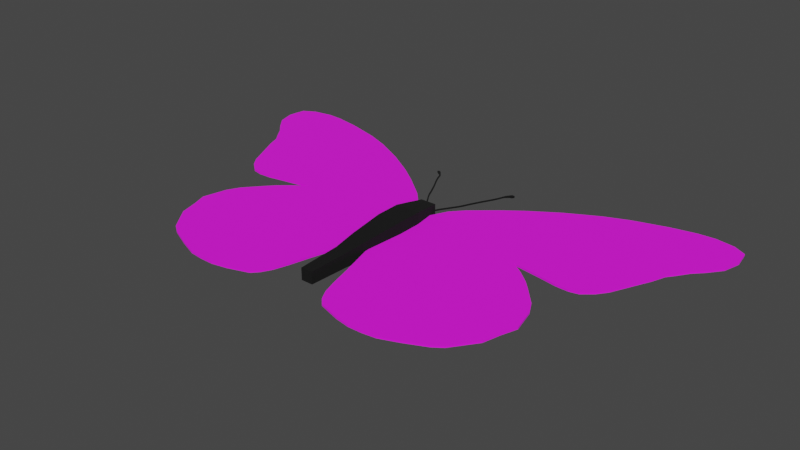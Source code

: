 # Source: Monarch.blend  (saved by Blender 3.2.14; exported with 4.5.12 LTS)
import bpy
from mathutils import Matrix  # noqa: F401  (used for matrix-valued properties, if any)

bpy.ops.wm.read_factory_settings(use_empty=True)
scene = bpy.context.scene
scene.name = 'Scene'

# ---- collections
col_collection = bpy.data.collections.new('Collection'); scene.collection.children.link(col_collection)

# ---- images (referenced by path relative to the original .blend; pixels are not part of the script)
import os
ASSET_DIR = os.environ.get("B2B_ASSET_DIR", "")  # directory of the original .blend (textures are referenced by path, not embedded)
HERE = os.path.dirname(os.path.abspath(__file__))  # packed textures are extracted next to this script under _unpacked/

def load_image(name, relpath, width, height, colorspace="sRGB"):
    """Load a texture the original file referenced (path relative to the .blend, or extracted next to this script)."""
    p = next((c for c in (os.path.join(HERE, relpath), os.path.join(ASSET_DIR, relpath)) if relpath and os.path.exists(c)), "")
    if p:
        img = bpy.data.images.load(p, check_existing=True)
        img.name = name
    else:  # same state as the original file: an image datablock whose file is absent (Cycles renders it pink)
        img = bpy.data.images.new(name, width, height)
        img.source = "FILE"
        img.filepath = "//" + (relpath or name)
    img.colorspace_settings.name = colorspace
    return img
img_wing_png = load_image('wing.png', 'wing.png', 1024, 1024, 'sRGB')

# ---- materials (node trees are filled in below, after node groups)
mat_black = bpy.data.materials.new('black')
mat_black.alpha_threshold = 0.0
mat_black.use_transparent_shadow = False
mat_black.line_color = (0.0, 0.0, 0.0, 1.0)
mat_material = bpy.data.materials.new('Material')
mat_material.use_transparent_shadow = False

# ---- material node trees
mat_black.use_nodes = True; mat_black.node_tree.nodes.clear()
_N = mat_black.node_tree.nodes; _L = mat_black.node_tree.links
n0 = _N.new('ShaderNodeOutputMaterial'); n0.name = 'Material Output'; n0.location = (300, 300)
n1 = _N.new('ShaderNodeBsdfPrincipled'); n1.name = 'Principled BSDF'; n1.location = (10, 300)
n1.distribution = 'GGX'
n1.subsurface_method = 'RANDOM_WALK_SKIN'
n1.inputs[0].default_value = (0.0, 0.0, 0.0, 1.0)
n1.inputs[2].default_value = 1.0
n1.inputs[3].default_value = 1.45
n1.inputs[27].default_value = (0.0, 0.0, 0.0, 1.0)
n1.inputs[28].default_value = 1.0
_L.new(n1.outputs[0], n0.inputs[0])
n0.is_active_output = True
mat_material.use_nodes = True; mat_material.node_tree.nodes.clear()
_N = mat_material.node_tree.nodes; _L = mat_material.node_tree.links
n0 = _N.new('ShaderNodeBsdfPrincipled'); n0.name = 'Principled BSDF'; n0.location = (10, 300)
n0.distribution = 'GGX'
n0.subsurface_method = 'RANDOM_WALK_SKIN'
n0.inputs[2].default_value = 1.0
n0.inputs[3].default_value = 1.45
n0.inputs[27].default_value = (0.0, 0.0, 0.0, 1.0)
n0.inputs[28].default_value = 1.0
n1 = _N.new('ShaderNodeOutputMaterial'); n1.name = 'Material Output'; n1.location = (300, 300)
n2 = _N.new('ShaderNodeTexImage'); n2.name = 'Image Texture'; n2.location = (-280, 280)
n2.image = img_wing_png
_L.new(n0.outputs[0], n1.inputs[0])
_L.new(n2.outputs[0], n0.inputs[0])
n1.is_active_output = True

# ---- world
world_world = bpy.data.worlds.new('World'); scene.world = world_world
world_world.use_nodes = True; world_world.node_tree.nodes.clear()
_N = world_world.node_tree.nodes; _L = world_world.node_tree.links
n0 = _N.new('ShaderNodeOutputWorld'); n0.name = 'World Output'; n0.location = (300, 300)
n1 = _N.new('ShaderNodeBackground'); n1.name = 'Background'; n1.location = (10, 300)
n1.inputs[0].default_value = (0.05088, 0.05088, 0.05088, 1.0)
_L.new(n1.outputs[0], n0.inputs[0])
n0.is_active_output = True
world_world.color = (0.05088, 0.05088, 0.05088)
world_world.use_sun_shadow = False
world_world.sun_shadow_jitter_overblur = 0.0

# ---- meshes
me_cube = bpy.data.meshes.new('Cube')
me_cube.from_pydata([(1.0, 1.0, 1.0), (1.0, 1.0, -1.0), (1.0, -1.0, 1.0), (1.0, -1.0, -1.0), (-1.0, 1.0, 1.0), (-1.0, 1.0, -1.0), (-1.0, -1.0, 1.0), (-1.0, -1.0, -1.0), (0.81, 2.319, -0.81), (-0.81, 2.319, -0.81), (0.81, 2.319, 0.81), (-0.81, 2.319, 0.81), (0.6343, 3.424, -0.6343), (-0.6343, 3.424, -0.6343), (0.6343, 3.424, 0.6343), (-0.6343, 3.424, 0.6343), (-0.8874, -2.444, -0.8874), (-0.8874, -2.444, 0.8874), (0.8874, -2.444, 0.8874), (0.8874, -2.444, -0.8874), (-0.7671, -3.995, -0.7671), (-0.7671, -3.995, 0.7671), (0.7671, -3.995, 0.7671), (0.7671, -3.995, -0.7671), (-0.5608, -5.92, -0.5608), (-0.5608, -5.92, 0.5608), (0.5608, -5.92, 0.5608), (0.5608, -5.92, -0.5608), (-0.4687, -9.395, -0.4687), (-0.4687, -9.395, 0.4687), (0.4687, -9.395, 0.4687), (0.4687, -9.395, -0.4687)], [], [(0, 4, 6, 2), (7, 3, 19, 16), (7, 6, 4, 5), (5, 1, 3, 7), (1, 0, 2, 3), (1, 5, 9, 8), (8, 9, 13, 12), (4, 0, 10, 11), (0, 1, 8, 10), (5, 4, 11, 9), (13, 15, 14, 12), (11, 10, 14, 15), (10, 8, 12, 14), (9, 11, 15, 13), (18, 17, 21, 22), (2, 6, 17, 18), (3, 2, 18, 19), (6, 7, 16, 17), (20, 23, 27, 24), (17, 16, 20, 21), (16, 19, 23, 20), (19, 18, 22, 23), (26, 25, 29, 30), (23, 22, 26, 27), (22, 21, 25, 26), (21, 20, 24, 25), (31, 30, 29, 28), (25, 24, 28, 29), (24, 27, 31, 28), (27, 26, 30, 31)])
_uv = me_cube.uv_layers.new(name='UVMap')
_uv.uv.foreach_set('vector', [0.625, 0.5, 0.875, 0.5, 0.875, 0.75, 0.625, 0.75, 0.125, 0.75, 0.375, 0.75, 0.375, 0.75, 0.125, 0.75, 0.375, 0.0, 0.625, 0.0, 0.625, 0.25, 0.375, 0.25, 0.125, 0.5, 0.375, 0.5, 0.375, 0.75, 0.125, 0.75, 0.375, 0.5, 0.625, 0.5, 0.625, 0.75, 0.375, 0.75, 0.375, 0.5, 0.125, 0.5, 0.125, 0.5, 0.375, 0.5, 0.375, 0.5, 0.125, 0.5, 0.125, 0.5, 0.375, 0.5, 0.875, 0.5, 0.625, 0.5, 0.625, 0.5, 0.875, 0.5, 0.625, 0.5, 0.375, 0.5, 0.375, 0.5, 0.625, 0.5, 0.375, 0.25, 0.625, 0.25, 0.625, 0.25, 0.375, 0.25, 0.375, 0.25, 0.625, 0.25, 0.625, 0.5, 0.375, 0.5, 0.875, 0.5, 0.625, 0.5, 0.625, 0.5, 0.875, 0.5, 0.625, 0.5, 0.375, 0.5, 0.375, 0.5, 0.625, 0.5, 0.375, 0.25, 0.625, 0.25, 0.625, 0.25, 0.375, 0.25, 0.625, 0.75, 0.875, 0.75, 0.875, 0.75, 0.625, 0.75, 0.625, 0.75, 0.875, 0.75, 0.875, 0.75, 0.625, 0.75, 0.375, 0.75, 0.625, 0.75, 0.625, 0.75, 0.375, 0.75, 0.625, 0.0, 0.375, 0.0, 0.375, 0.0, 0.625, 0.0, 0.125, 0.75, 0.375, 0.75, 0.375, 0.75, 0.125, 0.75, 0.625, 0.0, 0.375, 0.0, 0.375, 0.0, 0.625, 0.0, 0.125, 0.75, 0.375, 0.75, 0.375, 0.75, 0.125, 0.75, 0.375, 0.75, 0.625, 0.75, 0.625, 0.75, 0.375, 0.75, 0.625, 0.75, 0.875, 0.75, 0.875, 0.75, 0.625, 0.75, 0.375, 0.75, 0.625, 0.75, 0.625, 0.75, 0.375, 0.75, 0.625, 0.75, 0.875, 0.75, 0.875, 0.75, 0.625, 0.75, 0.625, 0.0, 0.375, 0.0, 0.375, 0.0, 0.625, 0.0, 0.375, 0.75, 0.625, 0.75, 0.625, 1.0, 0.375, 1.0, 0.625, 0.0, 0.375, 0.0, 0.375, 0.0, 0.625, 0.0, 0.125, 0.75, 0.375, 0.75, 0.375, 0.75, 0.125, 0.75, 0.375, 0.75, 0.625, 0.75, 0.625, 0.75, 0.375, 0.75])
me_cube.materials.append(mat_black)
me_cube.use_mirror_vertex_groups = False
me_cube.update()
me_vert = bpy.data.meshes.new('Vert')
me_vert.from_pydata([(0.1087, 0.3068, 0.005004), (0.02965, 0.1451, 0.004805), (0.1773, 0.3823, 0.005004), (0.3244, 0.5062, 0.005004), (0.443, 0.5956, 0.005004), (0.6146, 0.7069, 0.005004), (0.8054, 0.8086, 0.005004), (0.9493, 0.8674, 0.005004), (1.159, 0.9286, 0.005004), (1.313, 0.9588, 0.005004), (1.414, 0.9652, 0.005004), (1.531, 0.9453, 0.005004), (1.607, 0.9024, 0.005004), (1.625, 0.7935, 0.005004), (1.597, 0.6886, 0.005004), (1.534, 0.6083, 0.005004), (1.476, 0.5479, 0.005004), (1.427, 0.4764, 0.005004), (1.395, 0.435, 0.005004), (1.365, 0.3532, 0.005004), (1.316, 0.2498, 0.005004), (1.256, 0.1219, 0.005004), (1.212, 0.06225, 0.005004), (1.149, 0.009792, 0.005004), (1.093, -0.002131, 0.005004), (1.015, 0.001049, 0.005004), (0.9111, 0.02012, 0.005004), (0.737, 0.04715, 0.005004), (0.8141, -0.0069, 0.005004), (0.8865, -0.0689, 0.005004), (0.935, -0.1214, 0.005004), (1.025, -0.2247, 0.005004), (1.065, -0.2994, 0.005004), (1.1, -0.4472, 0.005004), (1.068, -0.5402, 0.005004), (1.04, -0.6467, 0.005004), (0.9715, -0.739, 0.005004), (0.9334, -0.7898, 0.005004), (0.8793, -0.828, 0.005004), (0.7561, -0.8844, 0.005004), (0.6409, -0.9289, 0.005004), (0.5566, -0.9385, 0.005004), (0.474, -0.9393, 0.005004), (0.3825, -0.9218, 0.005004), (0.253, -0.8796, 0.005004), (0.2164, -0.8407, 0.005004), (0.183, -0.7803, 0.005004), (0.156, -0.6952, 0.005004), (0.1234, -0.5681, 0.005004), (0.05984, -0.3431, 0.005004), (0.1087, 0.3068, -0.004996), (0.02965, 0.1451, -0.005195), (0.1773, 0.3823, -0.004996), (0.3244, 0.5062, -0.004996), (0.443, 0.5956, -0.004996), (0.6146, 0.7069, -0.004996), (0.8054, 0.8086, -0.004996), (0.9493, 0.8674, -0.004996), (1.159, 0.9286, -0.004996), (1.313, 0.9588, -0.004996), (1.414, 0.9652, -0.004996), (1.531, 0.9453, -0.004996), (1.607, 0.9024, -0.004996), (1.625, 0.7935, -0.004996), (1.597, 0.6886, -0.004996), (1.534, 0.6083, -0.004996), (1.476, 0.5479, -0.004996), (1.427, 0.4764, -0.004996), (1.395, 0.435, -0.004996), (1.365, 0.3532, -0.004996), (1.316, 0.2498, -0.004996), (1.256, 0.1219, -0.004996), (1.212, 0.06225, -0.004996), (1.149, 0.009792, -0.004996), (1.093, -0.002131, -0.004996), (1.015, 0.001049, -0.004996), (0.9111, 0.02012, -0.004996), (0.737, 0.04715, -0.004996), (0.8141, -0.0069, -0.004996), (0.8865, -0.0689, -0.004996), (0.935, -0.1214, -0.004996), (1.025, -0.2247, -0.004996), (1.065, -0.2994, -0.004996), (1.1, -0.4472, -0.004996), (1.068, -0.5402, -0.004996), (1.04, -0.6467, -0.004996), (0.9715, -0.739, -0.004996), (0.9334, -0.7898, -0.004996), (0.8793, -0.828, -0.004996), (0.7561, -0.8844, -0.004996), (0.6409, -0.9289, -0.004996), (0.5566, -0.9385, -0.004996), (0.474, -0.9393, -0.004996), (0.3825, -0.9218, -0.004996), (0.253, -0.8796, -0.004996), (0.2164, -0.8407, -0.004996), (0.183, -0.7803, -0.004996), (0.156, -0.6952, -0.004996), (0.1234, -0.5681, -0.004996), (0.05984, -0.3431, -0.004996)], [], [(0, 1, 49, 48, 47, 46, 45, 44, 43, 42, 41, 40, 39, 38, 37, 36, 35, 34, 33, 32, 31, 30, 29, 28, 27, 26, 25, 24, 23, 22, 21, 20, 19, 18, 17, 16, 15, 14, 13, 12, 11, 10, 9, 8, 7, 6, 5, 4, 3, 2), (50, 52, 53, 54, 55, 56, 57, 58, 59, 60, 61, 62, 63, 64, 65, 66, 67, 68, 69, 70, 71, 72, 73, 74, 75, 76, 77, 78, 79, 80, 81, 82, 83, 84, 85, 86, 87, 88, 89, 90, 91, 92, 93, 94, 95, 96, 97, 98, 99, 51), (17, 18, 68, 67), (44, 45, 95, 94), (4, 5, 55, 54), (31, 32, 82, 81), (18, 19, 69, 68), (45, 46, 96, 95), (5, 6, 56, 55), (32, 33, 83, 82), (19, 20, 70, 69), (46, 47, 97, 96), (6, 7, 57, 56), (33, 34, 84, 83), (20, 21, 71, 70), (47, 48, 98, 97), (7, 8, 58, 57), (34, 35, 85, 84), (21, 22, 72, 71), (48, 49, 99, 98), (8, 9, 59, 58), (35, 36, 86, 85), (22, 23, 73, 72), (49, 1, 51, 99), (9, 10, 60, 59), (36, 37, 87, 86), (23, 24, 74, 73), (10, 11, 61, 60), (37, 38, 88, 87), (24, 25, 75, 74), (11, 12, 62, 61), (38, 39, 89, 88), (25, 26, 76, 75), (12, 13, 63, 62), (39, 40, 90, 89), (26, 27, 77, 76), (13, 14, 64, 63), (40, 41, 91, 90), (1, 0, 50, 51), (27, 28, 78, 77), (14, 15, 65, 64), (41, 42, 92, 91), (0, 2, 52, 50), (28, 29, 79, 78), (15, 16, 66, 65), (42, 43, 93, 92), (2, 3, 53, 52), (29, 30, 80, 79), (16, 17, 67, 66), (43, 44, 94, 93), (3, 4, 54, 53), (30, 31, 81, 80)])
_uv = me_vert.uv_layers.new(name='UVMap')
_uv.uv.foreach_set('vector', [0.04954, 0.6543, 0.0, 0.5694, 0.01893, 0.313, 0.05879, 0.1949, 0.07922, 0.1281, 0.09616, 0.08347, 0.1171, 0.05175, 0.14, 0.0313, 0.2212, 0.009182, 0.2785, 0.0, 0.3303, 0.0004174, 0.3832, 0.005426, 0.4554, 0.0288, 0.5326, 0.05843, 0.5665, 0.07846, 0.5904, 0.1052, 0.6333, 0.1536, 0.6507, 0.2095, 0.6711, 0.2583, 0.6487, 0.336, 0.6238, 0.3752, 0.5675, 0.4295, 0.5371, 0.457, 0.4918, 0.4896, 0.4434, 0.5179, 0.5526, 0.5038, 0.6178, 0.4937, 0.6667, 0.4921, 0.7015, 0.4983, 0.7414, 0.5259, 0.7688, 0.5572, 0.8062, 0.6244, 0.8371, 0.6786, 0.856, 0.7216, 0.8759, 0.7433, 0.9068, 0.7809, 0.9432, 0.8126, 0.9826, 0.8548, 1.0, 0.9098, 0.989, 0.967, 0.9412, 0.9896, 0.868, 1.0, 0.8047, 0.9967, 0.708, 0.9808, 0.5765, 0.9487, 0.4863, 0.9178, 0.3667, 0.8644, 0.2591, 0.8059, 0.1848, 0.759, 0.09259, 0.6939, 0.04954, 0.6543, 0.09259, 0.6939, 0.1848, 0.759, 0.2591, 0.8059, 0.3667, 0.8644, 0.4863, 0.9178, 0.5765, 0.9487, 0.708, 0.9808, 0.8047, 0.9967, 0.868, 1.0, 0.9412, 0.9896, 0.989, 0.967, 1.0, 0.9098, 0.9826, 0.8548, 0.9432, 0.8126, 0.9068, 0.7809, 0.8759, 0.7433, 0.856, 0.7216, 0.8371, 0.6786, 0.8062, 0.6244, 0.7688, 0.5572, 0.7414, 0.5259, 0.7015, 0.4983, 0.6667, 0.4921, 0.6178, 0.4937, 0.5526, 0.5038, 0.4434, 0.5179, 0.4918, 0.4896, 0.5371, 0.457, 0.5675, 0.4295, 0.6238, 0.3752, 0.6487, 0.336, 0.6711, 0.2583, 0.6507, 0.2095, 0.6333, 0.1536, 0.5904, 0.1052, 0.5665, 0.07846, 0.5326, 0.05843, 0.4554, 0.0288, 0.3832, 0.005426, 0.3303, 0.0004174, 0.2785, 0.0, 0.2212, 0.009182, 0.14, 0.0313, 0.1171, 0.05175, 0.09616, 0.08347, 0.07922, 0.1281, 0.05879, 0.1949, 0.01893, 0.313, 1.876e-07, 0.5694, 0.8759, 0.7433, 0.856, 0.7216, 0.856, 0.7216, 0.8759, 0.7433, 0.14, 0.0313, 0.1171, 0.05175, 0.1171, 0.05175, 0.14, 0.0313, 0.2591, 0.8059, 0.3667, 0.8644, 0.3667, 0.8644, 0.2591, 0.8059, 0.6238, 0.3752, 0.6487, 0.336, 0.6487, 0.336, 0.6238, 0.3752, 0.856, 0.7216, 0.8371, 0.6786, 0.8371, 0.6786, 0.856, 0.7216, 0.1171, 0.05175, 0.09616, 0.08347, 0.09616, 0.08347, 0.1171, 0.05175, 0.3667, 0.8644, 0.4863, 0.9178, 0.4863, 0.9178, 0.3667, 0.8644, 0.6487, 0.336, 0.6711, 0.2583, 0.6711, 0.2583, 0.6487, 0.336, 0.8371, 0.6786, 0.8062, 0.6244, 0.8062, 0.6244, 0.8371, 0.6786, 0.09616, 0.08347, 0.07922, 0.1281, 0.07922, 0.1281, 0.09616, 0.08347, 0.4863, 0.9178, 0.5765, 0.9487, 0.5765, 0.9487, 0.4863, 0.9178, 0.6711, 0.2583, 0.6507, 0.2095, 0.6507, 0.2095, 0.6711, 0.2583, 0.8062, 0.6244, 0.7688, 0.5572, 0.7688, 0.5572, 0.8062, 0.6244, 0.07922, 0.1281, 0.05879, 0.1949, 0.05879, 0.1949, 0.07922, 0.1281, 0.5765, 0.9487, 0.708, 0.9808, 0.708, 0.9808, 0.5765, 0.9487, 0.6507, 0.2095, 0.6333, 0.1536, 0.6333, 0.1536, 0.6507, 0.2095, 0.7688, 0.5572, 0.7414, 0.5259, 0.7414, 0.5259, 0.7688, 0.5572, 0.05879, 0.1949, 0.01893, 0.313, 0.01893, 0.313, 0.05879, 0.1949, 0.708, 0.9808, 0.8047, 0.9967, 0.8047, 0.9967, 0.708, 0.9808, 0.6333, 0.1536, 0.5904, 0.1052, 0.5904, 0.1052, 0.6333, 0.1536, 0.7414, 0.5259, 0.7015, 0.4983, 0.7015, 0.4983, 0.7414, 0.5259, 0.01893, 0.313, 0.0, 0.5694, 1.876e-07, 0.5694, 0.01893, 0.313, 0.8047, 0.9967, 0.868, 1.0, 0.868, 1.0, 0.8047, 0.9967, 0.5904, 0.1052, 0.5665, 0.07846, 0.5665, 0.07846, 0.5904, 0.1052, 0.7015, 0.4983, 0.6667, 0.4921, 0.6667, 0.4921, 0.7015, 0.4983, 0.868, 1.0, 0.9412, 0.9896, 0.9412, 0.9896, 0.868, 1.0, 0.5665, 0.07846, 0.5326, 0.05843, 0.5326, 0.05843, 0.5665, 0.07846, 0.6667, 0.4921, 0.6178, 0.4937, 0.6178, 0.4937, 0.6667, 0.4921, 0.9412, 0.9896, 0.989, 0.967, 0.989, 0.967, 0.9412, 0.9896, 0.5326, 0.05843, 0.4554, 0.0288, 0.4554, 0.0288, 0.5326, 0.05843, 0.6178, 0.4937, 0.5526, 0.5038, 0.5526, 0.5038, 0.6178, 0.4937, 0.989, 0.967, 1.0, 0.9098, 1.0, 0.9098, 0.989, 0.967, 0.4554, 0.0288, 0.3832, 0.005426, 0.3832, 0.005426, 0.4554, 0.0288, 0.5526, 0.5038, 0.4434, 0.5179, 0.4434, 0.5179, 0.5526, 0.5038, 1.0, 0.9098, 0.9826, 0.8548, 0.9826, 0.8548, 1.0, 0.9098, 0.3832, 0.005426, 0.3303, 0.0004174, 0.3303, 0.0004174, 0.3832, 0.005426, 0.0, 0.5694, 0.04954, 0.6543, 0.04954, 0.6543, 1.876e-07, 0.5694, 0.4434, 0.5179, 0.4918, 0.4896, 0.4918, 0.4896, 0.4434, 0.5179, 0.9826, 0.8548, 0.9432, 0.8126, 0.9432, 0.8126, 0.9826, 0.8548, 0.3303, 0.0004174, 0.2785, 0.0, 0.2785, 0.0, 0.3303, 0.0004174, 0.04954, 0.6543, 0.09259, 0.6939, 0.09259, 0.6939, 0.04954, 0.6543, 0.4918, 0.4896, 0.5371, 0.457, 0.5371, 0.457, 0.4918, 0.4896, 0.9432, 0.8126, 0.9068, 0.7809, 0.9068, 0.7809, 0.9432, 0.8126, 0.2785, 0.0, 0.2212, 0.009182, 0.2212, 0.009182, 0.2785, 0.0, 0.09259, 0.6939, 0.1848, 0.759, 0.1848, 0.759, 0.09259, 0.6939, 0.5371, 0.457, 0.5675, 0.4295, 0.5675, 0.4295, 0.5371, 0.457, 0.9068, 0.7809, 0.8759, 0.7433, 0.8759, 0.7433, 0.9068, 0.7809, 0.2212, 0.009182, 0.14, 0.0313, 0.14, 0.0313, 0.2212, 0.009182, 0.1848, 0.759, 0.2591, 0.8059, 0.2591, 0.8059, 0.1848, 0.759, 0.5675, 0.4295, 0.6238, 0.3752, 0.6238, 0.3752, 0.5675, 0.4295])
me_vert.materials.append(mat_material)
me_vert.update()
me_cube_001 = bpy.data.meshes.new('Cube.001')
me_cube_001.from_pydata([(-1.404, -0.1723, -1.0), (-1.404, -0.1723, 1.0), (-0.1723, 1.404, -1.0), (-0.1723, 1.404, 1.0), (0.1723, -1.404, -1.0), (0.1723, -1.404, 1.0), (1.404, 0.1723, -1.0), (1.404, 0.1723, 1.0), (1.305, 3.261, 1.0), (1.305, 3.261, -1.0), (3.098, 2.375, -1.0), (3.098, 2.375, 1.0), (7.388, 15.55, 1.0), (7.388, 15.55, -1.0), (9.066, 14.46, -1.0), (9.066, 14.46, 1.0), (15.12, 27.49, 1.0), (15.12, 27.49, -1.0), (16.83, 26.45, -1.0), (16.83, 26.45, 1.0), (19.73, 35.1, 1.0), (19.73, 35.1, -1.0), (21.4, 34.0, -1.0), (21.4, 34.0, 1.0), (23.83, 41.3, 1.0), (23.83, 41.3, -1.0), (25.6, 40.38, -1.0), (25.6, 40.38, 1.0), (29.02, 51.31, 1.0), (29.02, 51.31, -1.0), (30.87, 50.54, -1.0), (30.87, 50.54, 1.0), (32.17, 58.87, 1.0), (32.17, 58.87, -1.0), (33.97, 58.01, -1.0), (33.97, 58.01, 1.0), (41.71, 79.03, 1.0), (41.71, 79.03, -1.0), (43.51, 78.18, -1.0), (43.51, 78.18, 1.0), (41.73, 79.07, 1.0), (41.73, 79.07, -1.0), (43.49, 78.14, -1.0), (43.49, 78.14, 1.0), (52.83, 100.1, 1.0), (52.83, 100.1, -1.0), (54.65, 99.26, -1.0), (54.65, 99.26, 1.0), (57.98, 111.3, 1.0), (57.98, 111.3, -1.0), (59.87, 110.6, -1.0), (59.87, 110.6, 1.0), (61.06, 119.9, 1.0), (61.06, 119.9, -1.0), (62.78, 118.9, -1.0), (62.78, 118.9, 1.0), (63.18, 124.1, 1.314), (63.18, 124.1, -1.314), (65.19, 122.4, -1.314), (65.19, 122.4, 1.314), (67.31, 129.3, 1.51), (67.31, 129.3, -1.51), (69.14, 126.8, -1.51), (69.14, 126.8, 1.51), (70.64, 132.4, 2.066), (70.64, 132.4, -2.066), (72.47, 128.7, -2.066), (72.47, 128.7, 2.066), (75.03, 133.8, 1.358), (75.03, 133.8, -1.358), (76.23, 131.4, -1.358), (76.23, 131.4, 1.358)], [], [(0, 1, 3, 2), (3, 7, 11, 8), (6, 7, 5, 4), (4, 5, 1, 0), (2, 6, 4, 0), (7, 3, 1, 5), (8, 11, 15, 12), (2, 3, 8, 9), (7, 6, 10, 11), (6, 2, 9, 10), (15, 14, 18, 19), (9, 8, 12, 13), (11, 10, 14, 15), (10, 9, 13, 14), (16, 19, 23, 20), (14, 13, 17, 18), (12, 15, 19, 16), (13, 12, 16, 17), (20, 23, 27, 24), (17, 16, 20, 21), (19, 18, 22, 23), (18, 17, 21, 22), (27, 26, 30, 31), (21, 20, 24, 25), (23, 22, 26, 27), (22, 21, 25, 26), (28, 31, 35, 32), (26, 25, 29, 30), (24, 27, 31, 28), (25, 24, 28, 29), (33, 32, 36, 37), (29, 28, 32, 33), (31, 30, 34, 35), (30, 29, 33, 34), (39, 38, 42, 43), (35, 34, 38, 39), (34, 33, 37, 38), (32, 35, 39, 36), (40, 43, 47, 44), (38, 37, 41, 42), (36, 39, 43, 40), (37, 36, 40, 41), (47, 46, 50, 51), (41, 40, 44, 45), (43, 42, 46, 47), (42, 41, 45, 46), (50, 49, 53, 54), (46, 45, 49, 50), (44, 47, 51, 48), (45, 44, 48, 49), (52, 55, 59, 56), (48, 51, 55, 52), (49, 48, 52, 53), (51, 50, 54, 55), (56, 59, 63, 60), (53, 52, 56, 57), (55, 54, 58, 59), (54, 53, 57, 58), (60, 63, 67, 64), (57, 56, 60, 61), (59, 58, 62, 63), (58, 57, 61, 62), (67, 66, 70, 71), (61, 60, 64, 65), (63, 62, 66, 67), (62, 61, 65, 66), (69, 68, 71, 70), (66, 65, 69, 70), (64, 67, 71, 68), (65, 64, 68, 69)])
_uv = me_cube_001.uv_layers.new(name='UVMap')
_uv.uv.foreach_set('vector', [0.375, 0.0, 0.625, 0.0, 0.625, 0.25, 0.375, 0.25, 0.875, 0.5, 0.625, 0.5, 0.625, 0.5, 0.875, 0.5, 0.375, 0.5, 0.625, 0.5, 0.625, 0.75, 0.375, 0.75, 0.375, 0.75, 0.625, 0.75, 0.625, 1.0, 0.375, 1.0, 0.125, 0.5, 0.375, 0.5, 0.375, 0.75, 0.125, 0.75, 0.625, 0.5, 0.875, 0.5, 0.875, 0.75, 0.625, 0.75, 0.875, 0.5, 0.625, 0.5, 0.625, 0.5, 0.875, 0.5, 0.375, 0.25, 0.625, 0.25, 0.625, 0.25, 0.375, 0.25, 0.625, 0.5, 0.375, 0.5, 0.375, 0.5, 0.625, 0.5, 0.375, 0.5, 0.125, 0.5, 0.125, 0.5, 0.375, 0.5, 0.625, 0.5, 0.375, 0.5, 0.375, 0.5, 0.625, 0.5, 0.375, 0.25, 0.625, 0.25, 0.625, 0.25, 0.375, 0.25, 0.625, 0.5, 0.375, 0.5, 0.375, 0.5, 0.625, 0.5, 0.375, 0.5, 0.125, 0.5, 0.125, 0.5, 0.375, 0.5, 0.875, 0.5, 0.625, 0.5, 0.625, 0.5, 0.875, 0.5, 0.375, 0.5, 0.125, 0.5, 0.125, 0.5, 0.375, 0.5, 0.875, 0.5, 0.625, 0.5, 0.625, 0.5, 0.875, 0.5, 0.375, 0.25, 0.625, 0.25, 0.625, 0.25, 0.375, 0.25, 0.875, 0.5, 0.625, 0.5, 0.625, 0.5, 0.875, 0.5, 0.375, 0.25, 0.625, 0.25, 0.625, 0.25, 0.375, 0.25, 0.625, 0.5, 0.375, 0.5, 0.375, 0.5, 0.625, 0.5, 0.375, 0.5, 0.125, 0.5, 0.125, 0.5, 0.375, 0.5, 0.625, 0.5, 0.375, 0.5, 0.375, 0.5, 0.625, 0.5, 0.375, 0.25, 0.625, 0.25, 0.625, 0.25, 0.375, 0.25, 0.625, 0.5, 0.375, 0.5, 0.375, 0.5, 0.625, 0.5, 0.375, 0.5, 0.125, 0.5, 0.125, 0.5, 0.375, 0.5, 0.875, 0.5, 0.625, 0.5, 0.625, 0.5, 0.875, 0.5, 0.375, 0.5, 0.125, 0.5, 0.125, 0.5, 0.375, 0.5, 0.875, 0.5, 0.625, 0.5, 0.625, 0.5, 0.875, 0.5, 0.375, 0.25, 0.625, 0.25, 0.625, 0.25, 0.375, 0.25, 0.375, 0.25, 0.625, 0.25, 0.625, 0.25, 0.375, 0.25, 0.375, 0.25, 0.625, 0.25, 0.625, 0.25, 0.375, 0.25, 0.625, 0.5, 0.375, 0.5, 0.375, 0.5, 0.625, 0.5, 0.375, 0.5, 0.125, 0.5, 0.125, 0.5, 0.375, 0.5, 0.625, 0.5, 0.375, 0.5, 0.375, 0.5, 0.625, 0.5, 0.625, 0.5, 0.375, 0.5, 0.375, 0.5, 0.625, 0.5, 0.375, 0.5, 0.125, 0.5, 0.125, 0.5, 0.375, 0.5, 0.875, 0.5, 0.625, 0.5, 0.625, 0.5, 0.875, 0.5, 0.875, 0.5, 0.625, 0.5, 0.625, 0.5, 0.875, 0.5, 0.375, 0.5, 0.125, 0.5, 0.125, 0.5, 0.375, 0.5, 0.875, 0.5, 0.625, 0.5, 0.625, 0.5, 0.875, 0.5, 0.375, 0.25, 0.625, 0.25, 0.625, 0.25, 0.375, 0.25, 0.625, 0.5, 0.375, 0.5, 0.375, 0.5, 0.625, 0.5, 0.375, 0.25, 0.625, 0.25, 0.625, 0.25, 0.375, 0.25, 0.625, 0.5, 0.375, 0.5, 0.375, 0.5, 0.625, 0.5, 0.375, 0.5, 0.125, 0.5, 0.125, 0.5, 0.375, 0.5, 0.375, 0.5, 0.125, 0.5, 0.125, 0.5, 0.375, 0.5, 0.375, 0.5, 0.125, 0.5, 0.125, 0.5, 0.375, 0.5, 0.875, 0.5, 0.625, 0.5, 0.625, 0.5, 0.875, 0.5, 0.375, 0.25, 0.625, 0.25, 0.625, 0.25, 0.375, 0.25, 0.875, 0.5, 0.625, 0.5, 0.625, 0.5, 0.875, 0.5, 0.875, 0.5, 0.625, 0.5, 0.625, 0.5, 0.875, 0.5, 0.375, 0.25, 0.625, 0.25, 0.625, 0.25, 0.375, 0.25, 0.625, 0.5, 0.375, 0.5, 0.375, 0.5, 0.625, 0.5, 0.875, 0.5, 0.625, 0.5, 0.625, 0.5, 0.875, 0.5, 0.375, 0.25, 0.625, 0.25, 0.625, 0.25, 0.375, 0.25, 0.625, 0.5, 0.375, 0.5, 0.375, 0.5, 0.625, 0.5, 0.375, 0.5, 0.125, 0.5, 0.125, 0.5, 0.375, 0.5, 0.875, 0.5, 0.625, 0.5, 0.625, 0.5, 0.875, 0.5, 0.375, 0.25, 0.625, 0.25, 0.625, 0.25, 0.375, 0.25, 0.625, 0.5, 0.375, 0.5, 0.375, 0.5, 0.625, 0.5, 0.375, 0.5, 0.125, 0.5, 0.125, 0.5, 0.375, 0.5, 0.625, 0.5, 0.375, 0.5, 0.375, 0.5, 0.625, 0.5, 0.375, 0.25, 0.625, 0.25, 0.625, 0.25, 0.375, 0.25, 0.625, 0.5, 0.375, 0.5, 0.375, 0.5, 0.625, 0.5, 0.375, 0.5, 0.125, 0.5, 0.125, 0.5, 0.375, 0.5, 0.375, 0.25, 0.625, 0.25, 0.625, 0.5, 0.375, 0.5, 0.375, 0.5, 0.125, 0.5, 0.125, 0.5, 0.375, 0.5, 0.875, 0.5, 0.625, 0.5, 0.625, 0.5, 0.875, 0.5, 0.375, 0.25, 0.625, 0.25, 0.625, 0.25, 0.375, 0.25])
me_cube_001.materials.append(mat_black)
me_cube_001.update()
me_cube_002 = bpy.data.meshes.new('Cube.002')
me_cube_002.from_pydata([(1.404, -0.1723, 1.0), (1.404, -0.1723, -1.0), (0.1723, 1.404, 1.0), (0.1723, 1.404, -1.0), (-0.1723, -1.404, 1.0), (-0.1723, -1.404, -1.0), (-1.404, 0.1723, 1.0), (-1.404, 0.1723, -1.0), (-1.305, 3.261, -1.0), (-1.305, 3.261, 1.0), (-3.098, 2.375, 1.0), (-3.098, 2.375, -1.0), (-7.388, 15.55, -1.0), (-7.388, 15.55, 1.0), (-9.066, 14.46, 1.0), (-9.066, 14.46, -1.0), (-15.12, 27.49, -1.0), (-15.12, 27.49, 1.0), (-16.83, 26.45, 1.0), (-16.83, 26.45, -1.0), (-19.73, 35.1, -1.0), (-19.73, 35.1, 1.0), (-21.4, 34.0, 1.0), (-21.4, 34.0, -1.0), (-23.83, 41.3, -1.0), (-23.83, 41.3, 1.0), (-25.6, 40.38, 1.0), (-25.6, 40.38, -1.0), (-29.02, 51.31, -1.0), (-29.02, 51.31, 1.0), (-30.87, 50.54, 1.0), (-30.87, 50.54, -1.0), (-32.17, 58.87, -1.0), (-32.17, 58.87, 1.0), (-33.97, 58.01, 1.0), (-33.97, 58.01, -1.0), (-41.71, 79.03, -1.0), (-41.71, 79.03, 1.0), (-43.51, 78.18, 1.0), (-43.51, 78.18, -1.0), (-41.73, 79.07, -1.0), (-41.73, 79.07, 1.0), (-43.49, 78.14, 1.0), (-43.49, 78.14, -1.0), (-52.83, 100.1, -1.0), (-52.83, 100.1, 1.0), (-54.65, 99.26, 1.0), (-54.65, 99.26, -1.0), (-57.98, 111.3, -1.0), (-57.98, 111.3, 1.0), (-59.87, 110.6, 1.0), (-59.87, 110.6, -1.0), (-61.06, 119.9, -1.0), (-61.06, 119.9, 1.0), (-62.78, 118.9, 1.0), (-62.78, 118.9, -1.0), (-63.18, 124.1, -1.314), (-63.18, 124.1, 1.314), (-65.19, 122.4, 1.314), (-65.19, 122.4, -1.314), (-67.31, 129.3, -1.51), (-67.31, 129.3, 1.51), (-69.14, 126.8, 1.51), (-69.14, 126.8, -1.51), (-70.64, 132.4, -2.066), (-70.64, 132.4, 2.066), (-72.47, 128.7, 2.066), (-72.47, 128.7, -2.066), (-75.03, 133.8, -1.358), (-75.03, 133.8, 1.358), (-76.23, 131.4, 1.358), (-76.23, 131.4, -1.358)], [], [(0, 1, 3, 2), (3, 7, 11, 8), (6, 7, 5, 4), (4, 5, 1, 0), (2, 6, 4, 0), (7, 3, 1, 5), (8, 11, 15, 12), (2, 3, 8, 9), (7, 6, 10, 11), (6, 2, 9, 10), (15, 14, 18, 19), (9, 8, 12, 13), (11, 10, 14, 15), (10, 9, 13, 14), (16, 19, 23, 20), (14, 13, 17, 18), (12, 15, 19, 16), (13, 12, 16, 17), (20, 23, 27, 24), (17, 16, 20, 21), (19, 18, 22, 23), (18, 17, 21, 22), (27, 26, 30, 31), (21, 20, 24, 25), (23, 22, 26, 27), (22, 21, 25, 26), (28, 31, 35, 32), (26, 25, 29, 30), (24, 27, 31, 28), (25, 24, 28, 29), (33, 32, 36, 37), (29, 28, 32, 33), (31, 30, 34, 35), (30, 29, 33, 34), (39, 38, 42, 43), (35, 34, 38, 39), (34, 33, 37, 38), (32, 35, 39, 36), (40, 43, 47, 44), (38, 37, 41, 42), (36, 39, 43, 40), (37, 36, 40, 41), (47, 46, 50, 51), (41, 40, 44, 45), (43, 42, 46, 47), (42, 41, 45, 46), (50, 49, 53, 54), (46, 45, 49, 50), (44, 47, 51, 48), (45, 44, 48, 49), (52, 55, 59, 56), (48, 51, 55, 52), (49, 48, 52, 53), (51, 50, 54, 55), (56, 59, 63, 60), (53, 52, 56, 57), (55, 54, 58, 59), (54, 53, 57, 58), (60, 63, 67, 64), (57, 56, 60, 61), (59, 58, 62, 63), (58, 57, 61, 62), (67, 66, 70, 71), (61, 60, 64, 65), (63, 62, 66, 67), (62, 61, 65, 66), (69, 68, 71, 70), (66, 65, 69, 70), (64, 67, 71, 68), (65, 64, 68, 69)])
_uv = me_cube_002.uv_layers.new(name='UVMap')
_uv.uv.foreach_set('vector', [0.375, 0.0, 0.625, 0.0, 0.625, 0.25, 0.375, 0.25, 0.875, 0.5, 0.625, 0.5, 0.625, 0.5, 0.875, 0.5, 0.375, 0.5, 0.625, 0.5, 0.625, 0.75, 0.375, 0.75, 0.375, 0.75, 0.625, 0.75, 0.625, 1.0, 0.375, 1.0, 0.125, 0.5, 0.375, 0.5, 0.375, 0.75, 0.125, 0.75, 0.625, 0.5, 0.875, 0.5, 0.875, 0.75, 0.625, 0.75, 0.875, 0.5, 0.625, 0.5, 0.625, 0.5, 0.875, 0.5, 0.375, 0.25, 0.625, 0.25, 0.625, 0.25, 0.375, 0.25, 0.625, 0.5, 0.375, 0.5, 0.375, 0.5, 0.625, 0.5, 0.375, 0.5, 0.125, 0.5, 0.125, 0.5, 0.375, 0.5, 0.625, 0.5, 0.375, 0.5, 0.375, 0.5, 0.625, 0.5, 0.375, 0.25, 0.625, 0.25, 0.625, 0.25, 0.375, 0.25, 0.625, 0.5, 0.375, 0.5, 0.375, 0.5, 0.625, 0.5, 0.375, 0.5, 0.125, 0.5, 0.125, 0.5, 0.375, 0.5, 0.875, 0.5, 0.625, 0.5, 0.625, 0.5, 0.875, 0.5, 0.375, 0.5, 0.125, 0.5, 0.125, 0.5, 0.375, 0.5, 0.875, 0.5, 0.625, 0.5, 0.625, 0.5, 0.875, 0.5, 0.375, 0.25, 0.625, 0.25, 0.625, 0.25, 0.375, 0.25, 0.875, 0.5, 0.625, 0.5, 0.625, 0.5, 0.875, 0.5, 0.375, 0.25, 0.625, 0.25, 0.625, 0.25, 0.375, 0.25, 0.625, 0.5, 0.375, 0.5, 0.375, 0.5, 0.625, 0.5, 0.375, 0.5, 0.125, 0.5, 0.125, 0.5, 0.375, 0.5, 0.625, 0.5, 0.375, 0.5, 0.375, 0.5, 0.625, 0.5, 0.375, 0.25, 0.625, 0.25, 0.625, 0.25, 0.375, 0.25, 0.625, 0.5, 0.375, 0.5, 0.375, 0.5, 0.625, 0.5, 0.375, 0.5, 0.125, 0.5, 0.125, 0.5, 0.375, 0.5, 0.875, 0.5, 0.625, 0.5, 0.625, 0.5, 0.875, 0.5, 0.375, 0.5, 0.125, 0.5, 0.125, 0.5, 0.375, 0.5, 0.875, 0.5, 0.625, 0.5, 0.625, 0.5, 0.875, 0.5, 0.375, 0.25, 0.625, 0.25, 0.625, 0.25, 0.375, 0.25, 0.375, 0.25, 0.625, 0.25, 0.625, 0.25, 0.375, 0.25, 0.375, 0.25, 0.625, 0.25, 0.625, 0.25, 0.375, 0.25, 0.625, 0.5, 0.375, 0.5, 0.375, 0.5, 0.625, 0.5, 0.375, 0.5, 0.125, 0.5, 0.125, 0.5, 0.375, 0.5, 0.625, 0.5, 0.375, 0.5, 0.375, 0.5, 0.625, 0.5, 0.625, 0.5, 0.375, 0.5, 0.375, 0.5, 0.625, 0.5, 0.375, 0.5, 0.125, 0.5, 0.125, 0.5, 0.375, 0.5, 0.875, 0.5, 0.625, 0.5, 0.625, 0.5, 0.875, 0.5, 0.875, 0.5, 0.625, 0.5, 0.625, 0.5, 0.875, 0.5, 0.375, 0.5, 0.125, 0.5, 0.125, 0.5, 0.375, 0.5, 0.875, 0.5, 0.625, 0.5, 0.625, 0.5, 0.875, 0.5, 0.375, 0.25, 0.625, 0.25, 0.625, 0.25, 0.375, 0.25, 0.625, 0.5, 0.375, 0.5, 0.375, 0.5, 0.625, 0.5, 0.375, 0.25, 0.625, 0.25, 0.625, 0.25, 0.375, 0.25, 0.625, 0.5, 0.375, 0.5, 0.375, 0.5, 0.625, 0.5, 0.375, 0.5, 0.125, 0.5, 0.125, 0.5, 0.375, 0.5, 0.375, 0.5, 0.125, 0.5, 0.125, 0.5, 0.375, 0.5, 0.375, 0.5, 0.125, 0.5, 0.125, 0.5, 0.375, 0.5, 0.875, 0.5, 0.625, 0.5, 0.625, 0.5, 0.875, 0.5, 0.375, 0.25, 0.625, 0.25, 0.625, 0.25, 0.375, 0.25, 0.875, 0.5, 0.625, 0.5, 0.625, 0.5, 0.875, 0.5, 0.875, 0.5, 0.625, 0.5, 0.625, 0.5, 0.875, 0.5, 0.375, 0.25, 0.625, 0.25, 0.625, 0.25, 0.375, 0.25, 0.625, 0.5, 0.375, 0.5, 0.375, 0.5, 0.625, 0.5, 0.875, 0.5, 0.625, 0.5, 0.625, 0.5, 0.875, 0.5, 0.375, 0.25, 0.625, 0.25, 0.625, 0.25, 0.375, 0.25, 0.625, 0.5, 0.375, 0.5, 0.375, 0.5, 0.625, 0.5, 0.375, 0.5, 0.125, 0.5, 0.125, 0.5, 0.375, 0.5, 0.875, 0.5, 0.625, 0.5, 0.625, 0.5, 0.875, 0.5, 0.375, 0.25, 0.625, 0.25, 0.625, 0.25, 0.375, 0.25, 0.625, 0.5, 0.375, 0.5, 0.375, 0.5, 0.625, 0.5, 0.375, 0.5, 0.125, 0.5, 0.125, 0.5, 0.375, 0.5, 0.625, 0.5, 0.375, 0.5, 0.375, 0.5, 0.625, 0.5, 0.375, 0.25, 0.625, 0.25, 0.625, 0.25, 0.375, 0.25, 0.625, 0.5, 0.375, 0.5, 0.375, 0.5, 0.625, 0.5, 0.375, 0.5, 0.125, 0.5, 0.125, 0.5, 0.375, 0.5, 0.375, 0.25, 0.625, 0.25, 0.625, 0.5, 0.375, 0.5, 0.375, 0.5, 0.125, 0.5, 0.125, 0.5, 0.375, 0.5, 0.875, 0.5, 0.625, 0.5, 0.625, 0.5, 0.875, 0.5, 0.375, 0.25, 0.625, 0.25, 0.625, 0.25, 0.375, 0.25])
me_cube_002.materials.append(mat_black)
me_cube_002.update()
me_vert_002 = bpy.data.meshes.new('Vert.002')
me_vert_002.from_pydata([(-0.1087, 0.3068, -0.005004), (-0.02965, 0.1451, -0.004805), (-0.1773, 0.3823, -0.005004), (-0.3244, 0.5062, -0.005004), (-0.443, 0.5956, -0.005004), (-0.6146, 0.7069, -0.005004), (-0.8054, 0.8086, -0.005004), (-0.9493, 0.8674, -0.005004), (-1.159, 0.9286, -0.005004), (-1.313, 0.9588, -0.005004), (-1.414, 0.9652, -0.005004), (-1.531, 0.9453, -0.005003), (-1.607, 0.9024, -0.005003), (-1.625, 0.7935, -0.005003), (-1.597, 0.6886, -0.005003), (-1.534, 0.6083, -0.005003), (-1.476, 0.5479, -0.005004), (-1.427, 0.4764, -0.005004), (-1.395, 0.435, -0.005004), (-1.365, 0.3532, -0.005004), (-1.316, 0.2498, -0.005004), (-1.256, 0.1219, -0.005004), (-1.212, 0.06225, -0.005004), (-1.149, 0.009792, -0.005004), (-1.093, -0.002131, -0.005004), (-1.015, 0.001049, -0.005004), (-0.9111, 0.02012, -0.005004), (-0.737, 0.04715, -0.005004), (-0.8141, -0.0069, -0.005004), (-0.8865, -0.0689, -0.005004), (-0.935, -0.1214, -0.005004), (-1.025, -0.2247, -0.005004), (-1.065, -0.2994, -0.005004), (-1.1, -0.4472, -0.005004), (-1.068, -0.5402, -0.005004), (-1.04, -0.6467, -0.005004), (-0.9715, -0.739, -0.005004), (-0.9334, -0.7898, -0.005004), (-0.8793, -0.828, -0.005004), (-0.7561, -0.8844, -0.005004), (-0.6409, -0.9289, -0.005004), (-0.5566, -0.9385, -0.005004), (-0.474, -0.9393, -0.005004), (-0.3825, -0.9218, -0.005004), (-0.253, -0.8796, -0.005004), (-0.2164, -0.8407, -0.005004), (-0.183, -0.7803, -0.005004), (-0.156, -0.6952, -0.005004), (-0.1234, -0.5681, -0.005004), (-0.05984, -0.3431, -0.005004), (-0.1087, 0.3068, 0.004996), (-0.02965, 0.1451, 0.005195), (-0.1773, 0.3823, 0.004996), (-0.3244, 0.5062, 0.004996), (-0.443, 0.5956, 0.004996), (-0.6146, 0.7069, 0.004996), (-0.8054, 0.8086, 0.004996), (-0.9493, 0.8674, 0.004996), (-1.159, 0.9286, 0.004996), (-1.313, 0.9588, 0.004996), (-1.414, 0.9652, 0.004996), (-1.531, 0.9453, 0.004997), (-1.607, 0.9024, 0.004997), (-1.625, 0.7935, 0.004997), (-1.597, 0.6886, 0.004997), (-1.534, 0.6083, 0.004997), (-1.476, 0.5479, 0.004996), (-1.427, 0.4764, 0.004996), (-1.395, 0.435, 0.004996), (-1.365, 0.3532, 0.004996), (-1.316, 0.2498, 0.004996), (-1.256, 0.1219, 0.004996), (-1.212, 0.06225, 0.004996), (-1.149, 0.009792, 0.004996), (-1.093, -0.002131, 0.004996), (-1.015, 0.001049, 0.004996), (-0.9111, 0.02012, 0.004996), (-0.737, 0.04715, 0.004996), (-0.8141, -0.0069, 0.004996), (-0.8865, -0.0689, 0.004996), (-0.935, -0.1214, 0.004996), (-1.025, -0.2247, 0.004996), (-1.065, -0.2994, 0.004996), (-1.1, -0.4472, 0.004996), (-1.068, -0.5402, 0.004996), (-1.04, -0.6467, 0.004996), (-0.9715, -0.739, 0.004996), (-0.9334, -0.7898, 0.004996), (-0.8793, -0.828, 0.004996), (-0.7561, -0.8844, 0.004996), (-0.6409, -0.9289, 0.004996), (-0.5566, -0.9385, 0.004996), (-0.474, -0.9393, 0.004996), (-0.3825, -0.9218, 0.004996), (-0.253, -0.8796, 0.004996), (-0.2164, -0.8407, 0.004996), (-0.183, -0.7803, 0.004996), (-0.156, -0.6952, 0.004996), (-0.1234, -0.5681, 0.004996), (-0.05984, -0.3431, 0.004996)], [], [(0, 1, 49, 48, 47, 46, 45, 44, 43, 42, 41, 40, 39, 38, 37, 36, 35, 34, 33, 32, 31, 30, 29, 28, 27, 26, 25, 24, 23, 22, 21, 20, 19, 18, 17, 16, 15, 14, 13, 12, 11, 10, 9, 8, 7, 6, 5, 4, 3, 2), (50, 52, 53, 54, 55, 56, 57, 58, 59, 60, 61, 62, 63, 64, 65, 66, 67, 68, 69, 70, 71, 72, 73, 74, 75, 76, 77, 78, 79, 80, 81, 82, 83, 84, 85, 86, 87, 88, 89, 90, 91, 92, 93, 94, 95, 96, 97, 98, 99, 51), (17, 18, 68, 67), (44, 45, 95, 94), (4, 5, 55, 54), (31, 32, 82, 81), (18, 19, 69, 68), (45, 46, 96, 95), (5, 6, 56, 55), (32, 33, 83, 82), (19, 20, 70, 69), (46, 47, 97, 96), (6, 7, 57, 56), (33, 34, 84, 83), (20, 21, 71, 70), (47, 48, 98, 97), (7, 8, 58, 57), (34, 35, 85, 84), (21, 22, 72, 71), (48, 49, 99, 98), (8, 9, 59, 58), (35, 36, 86, 85), (22, 23, 73, 72), (49, 1, 51, 99), (9, 10, 60, 59), (36, 37, 87, 86), (23, 24, 74, 73), (10, 11, 61, 60), (37, 38, 88, 87), (24, 25, 75, 74), (11, 12, 62, 61), (38, 39, 89, 88), (25, 26, 76, 75), (12, 13, 63, 62), (39, 40, 90, 89), (26, 27, 77, 76), (13, 14, 64, 63), (40, 41, 91, 90), (1, 0, 50, 51), (27, 28, 78, 77), (14, 15, 65, 64), (41, 42, 92, 91), (0, 2, 52, 50), (28, 29, 79, 78), (15, 16, 66, 65), (42, 43, 93, 92), (2, 3, 53, 52), (29, 30, 80, 79), (16, 17, 67, 66), (43, 44, 94, 93), (3, 4, 54, 53), (30, 31, 81, 80)])
_uv = me_vert_002.uv_layers.new(name='UVMap')
_uv.uv.foreach_set('vector', [0.04954, 0.6543, 0.0, 0.5694, 0.01893, 0.313, 0.05879, 0.1949, 0.07922, 0.1281, 0.09616, 0.08347, 0.1171, 0.05175, 0.14, 0.0313, 0.2212, 0.009182, 0.2785, 0.0, 0.3303, 0.0004174, 0.3832, 0.005426, 0.4554, 0.0288, 0.5326, 0.05843, 0.5665, 0.07846, 0.5904, 0.1052, 0.6333, 0.1536, 0.6507, 0.2095, 0.6711, 0.2583, 0.6487, 0.336, 0.6238, 0.3752, 0.5675, 0.4295, 0.5371, 0.457, 0.4918, 0.4896, 0.4434, 0.5179, 0.5526, 0.5038, 0.6178, 0.4937, 0.6667, 0.4921, 0.7015, 0.4983, 0.7414, 0.5259, 0.7688, 0.5572, 0.8062, 0.6244, 0.8371, 0.6786, 0.856, 0.7216, 0.8759, 0.7433, 0.9068, 0.7809, 0.9432, 0.8126, 0.9826, 0.8548, 1.0, 0.9098, 0.989, 0.967, 0.9412, 0.9896, 0.868, 1.0, 0.8047, 0.9967, 0.708, 0.9808, 0.5765, 0.9487, 0.4863, 0.9178, 0.3667, 0.8644, 0.2591, 0.8059, 0.1848, 0.759, 0.09259, 0.6939, 0.04954, 0.6543, 0.09259, 0.6939, 0.1848, 0.759, 0.2591, 0.8059, 0.3667, 0.8644, 0.4863, 0.9178, 0.5765, 0.9487, 0.708, 0.9808, 0.8047, 0.9967, 0.868, 1.0, 0.9412, 0.9896, 0.989, 0.967, 1.0, 0.9098, 0.9826, 0.8548, 0.9432, 0.8126, 0.9068, 0.7809, 0.8759, 0.7433, 0.856, 0.7216, 0.8371, 0.6786, 0.8062, 0.6244, 0.7688, 0.5572, 0.7414, 0.5259, 0.7015, 0.4983, 0.6667, 0.4921, 0.6178, 0.4937, 0.5526, 0.5038, 0.4434, 0.5179, 0.4918, 0.4896, 0.5371, 0.457, 0.5675, 0.4295, 0.6238, 0.3752, 0.6487, 0.336, 0.6711, 0.2583, 0.6507, 0.2095, 0.6333, 0.1536, 0.5904, 0.1052, 0.5665, 0.07846, 0.5326, 0.05843, 0.4554, 0.0288, 0.3832, 0.005426, 0.3303, 0.0004174, 0.2785, 0.0, 0.2212, 0.009182, 0.14, 0.0313, 0.1171, 0.05175, 0.09616, 0.08347, 0.07922, 0.1281, 0.05879, 0.1949, 0.01893, 0.313, 1.876e-07, 0.5694, 0.8759, 0.7433, 0.856, 0.7216, 0.856, 0.7216, 0.8759, 0.7433, 0.14, 0.0313, 0.1171, 0.05175, 0.1171, 0.05175, 0.14, 0.0313, 0.2591, 0.8059, 0.3667, 0.8644, 0.3667, 0.8644, 0.2591, 0.8059, 0.6238, 0.3752, 0.6487, 0.336, 0.6487, 0.336, 0.6238, 0.3752, 0.856, 0.7216, 0.8371, 0.6786, 0.8371, 0.6786, 0.856, 0.7216, 0.1171, 0.05175, 0.09616, 0.08347, 0.09616, 0.08347, 0.1171, 0.05175, 0.3667, 0.8644, 0.4863, 0.9178, 0.4863, 0.9178, 0.3667, 0.8644, 0.6487, 0.336, 0.6711, 0.2583, 0.6711, 0.2583, 0.6487, 0.336, 0.8371, 0.6786, 0.8062, 0.6244, 0.8062, 0.6244, 0.8371, 0.6786, 0.09616, 0.08347, 0.07922, 0.1281, 0.07922, 0.1281, 0.09616, 0.08347, 0.4863, 0.9178, 0.5765, 0.9487, 0.5765, 0.9487, 0.4863, 0.9178, 0.6711, 0.2583, 0.6507, 0.2095, 0.6507, 0.2095, 0.6711, 0.2583, 0.8062, 0.6244, 0.7688, 0.5572, 0.7688, 0.5572, 0.8062, 0.6244, 0.07922, 0.1281, 0.05879, 0.1949, 0.05879, 0.1949, 0.07922, 0.1281, 0.5765, 0.9487, 0.708, 0.9808, 0.708, 0.9808, 0.5765, 0.9487, 0.6507, 0.2095, 0.6333, 0.1536, 0.6333, 0.1536, 0.6507, 0.2095, 0.7688, 0.5572, 0.7414, 0.5259, 0.7414, 0.5259, 0.7688, 0.5572, 0.05879, 0.1949, 0.01893, 0.313, 0.01893, 0.313, 0.05879, 0.1949, 0.708, 0.9808, 0.8047, 0.9967, 0.8047, 0.9967, 0.708, 0.9808, 0.6333, 0.1536, 0.5904, 0.1052, 0.5904, 0.1052, 0.6333, 0.1536, 0.7414, 0.5259, 0.7015, 0.4983, 0.7015, 0.4983, 0.7414, 0.5259, 0.01893, 0.313, 0.0, 0.5694, 1.876e-07, 0.5694, 0.01893, 0.313, 0.8047, 0.9967, 0.868, 1.0, 0.868, 1.0, 0.8047, 0.9967, 0.5904, 0.1052, 0.5665, 0.07846, 0.5665, 0.07846, 0.5904, 0.1052, 0.7015, 0.4983, 0.6667, 0.4921, 0.6667, 0.4921, 0.7015, 0.4983, 0.868, 1.0, 0.9412, 0.9896, 0.9412, 0.9896, 0.868, 1.0, 0.5665, 0.07846, 0.5326, 0.05843, 0.5326, 0.05843, 0.5665, 0.07846, 0.6667, 0.4921, 0.6178, 0.4937, 0.6178, 0.4937, 0.6667, 0.4921, 0.9412, 0.9896, 0.989, 0.967, 0.989, 0.967, 0.9412, 0.9896, 0.5326, 0.05843, 0.4554, 0.0288, 0.4554, 0.0288, 0.5326, 0.05843, 0.6178, 0.4937, 0.5526, 0.5038, 0.5526, 0.5038, 0.6178, 0.4937, 0.989, 0.967, 1.0, 0.9098, 1.0, 0.9098, 0.989, 0.967, 0.4554, 0.0288, 0.3832, 0.005426, 0.3832, 0.005426, 0.4554, 0.0288, 0.5526, 0.5038, 0.4434, 0.5179, 0.4434, 0.5179, 0.5526, 0.5038, 1.0, 0.9098, 0.9826, 0.8548, 0.9826, 0.8548, 1.0, 0.9098, 0.3832, 0.005426, 0.3303, 0.0004174, 0.3303, 0.0004174, 0.3832, 0.005426, 0.0, 0.5694, 0.04954, 0.6543, 0.04954, 0.6543, 1.876e-07, 0.5694, 0.4434, 0.5179, 0.4918, 0.4896, 0.4918, 0.4896, 0.4434, 0.5179, 0.9826, 0.8548, 0.9432, 0.8126, 0.9432, 0.8126, 0.9826, 0.8548, 0.3303, 0.0004174, 0.2785, 0.0, 0.2785, 0.0, 0.3303, 0.0004174, 0.04954, 0.6543, 0.09259, 0.6939, 0.09259, 0.6939, 0.04954, 0.6543, 0.4918, 0.4896, 0.5371, 0.457, 0.5371, 0.457, 0.4918, 0.4896, 0.9432, 0.8126, 0.9068, 0.7809, 0.9068, 0.7809, 0.9432, 0.8126, 0.2785, 0.0, 0.2212, 0.009182, 0.2212, 0.009182, 0.2785, 0.0, 0.09259, 0.6939, 0.1848, 0.759, 0.1848, 0.759, 0.09259, 0.6939, 0.5371, 0.457, 0.5675, 0.4295, 0.5675, 0.4295, 0.5371, 0.457, 0.9068, 0.7809, 0.8759, 0.7433, 0.8759, 0.7433, 0.9068, 0.7809, 0.2212, 0.009182, 0.14, 0.0313, 0.14, 0.0313, 0.2212, 0.009182, 0.1848, 0.759, 0.2591, 0.8059, 0.2591, 0.8059, 0.1848, 0.759, 0.5675, 0.4295, 0.6238, 0.3752, 0.6238, 0.3752, 0.5675, 0.4295])
me_vert_002.materials.append(mat_material)
me_vert_002.update()

# ---- objects
ob_body = bpy.data.objects.new('body', me_cube)
ob_empty = bpy.data.objects.new('Empty', None)
ob_wing = bpy.data.objects.new('Wing', me_vert)
ob_cube = bpy.data.objects.new('Cube', me_cube_001)
ob_cube_001 = bpy.data.objects.new('Cube.001', me_cube_002)
ob_wing_001 = bpy.data.objects.new('Wing.001', me_vert_002)

# ---- transforms, parenting, visibility, modifiers, constraints
ob_body.location = (0.0, 0.0, 0.0)
ob_body.scale = (0.07706, 0.07706, 0.07706)
ob_body.lock_rotations_4d = False
ob_body.empty_display_type = 'ARROWS'
ob_body.lineart.crease_threshold = 0.0
ob_empty.location = (0.03186, -0.1689, -3.516)
ob_empty.rotation_euler = (0.0, -0.0, -0.02163)
ob_empty.empty_display_type = 'IMAGE'
ob_empty.empty_display_size = 5.0
ob_wing.location = (0.0, 0.0, 0.0)
ob_cube.location = (0.02244, 0.2557, 0.0)
ob_cube.scale = (0.003432, 0.003432, 0.003432)
ob_cube_001.location = (-0.01969, 0.2549, 0.0)
ob_cube_001.scale = (0.003432, 0.003432, 0.003432)
ob_wing_001.location = (0.0, 0.0, 0.0)

# ---- collection membership
col_collection.objects.link(ob_body)
col_collection.objects.link(ob_empty)
col_collection.objects.link(ob_wing)
col_collection.objects.link(ob_cube)
col_collection.objects.link(ob_cube_001)
col_collection.objects.link(ob_wing_001)

# ---- scene / render settings (as saved in the file)
scene.frame_start = 1; scene.frame_end = 250; scene.frame_set(1)
scene.render.engine = 'BLENDER_EEVEE_NEXT'
scene.cycles.sampling_pattern = 'TABULATED_SOBOL'
scene.cycles.use_light_tree = False
scene.view_settings.view_transform = 'Filmic'
bpy.context.view_layer.update()

# ---- added for rendering (the .blend has no active camera and no usable light): camera, sun
cam_auto = bpy.data.cameras.new('AutoCamera')
cam_auto.lens = 50.0
cam_auto.sensor_width = 36.0
cam_auto.clip_end = 1000.0
ob_auto_camera = bpy.data.objects.new('AutoCamera', cam_auto)
scene.collection.objects.link(ob_auto_camera)
ob_auto_camera.location = (3.48795, -4.17257, 2.79036)
ob_auto_camera.rotation_euler = (1.09748, -7.21219e-08, 0.694738)
scene.camera = ob_auto_camera
light_auto_sun = bpy.data.lights.new('AutoSun', 'SUN')
light_auto_sun.energy = 3.0
light_auto_sun.angle = 0.0523599
ob_auto_sun = bpy.data.objects.new('AutoSun', light_auto_sun)
scene.collection.objects.link(ob_auto_sun)
ob_auto_sun.rotation_euler = (0.872665, 0.174533, 0.523599)
bpy.context.view_layer.update()
